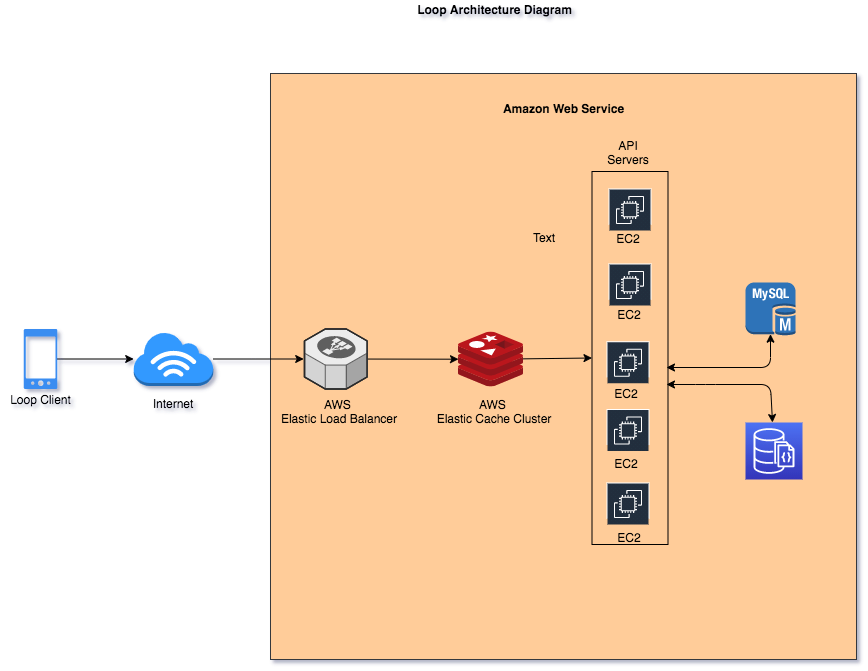

The diagram above was exported from draw.io. Its source (the exported page's mxGraphModel, read from the mxfile embedded in the PNG):
<mxGraphModel dx="946" dy="565" grid="0" gridSize="10" guides="1" tooltips="1" connect="1" arrows="1" fold="1" page="1" pageScale="1" pageWidth="1000" pageHeight="800" background="#ffffff" math="0" shadow="1">
  <root>
    <mxCell id="0" />
    <mxCell id="1" parent="0" />
    <mxCell id="kroYNwGmsETAXMmT1BXW-21" value="" style="whiteSpace=wrap;html=1;aspect=fixed;gradientDirection=west;fillColor=#ffcc99;strokeColor=#36393d;" parent="1" vertex="1">
      <mxGeometry x="301" y="116" width="586" height="586" as="geometry" />
    </mxCell>
    <mxCell id="kroYNwGmsETAXMmT1BXW-17" style="edgeStyle=none;rounded=0;orthogonalLoop=1;jettySize=auto;html=1;" parent="1" source="kroYNwGmsETAXMmT1BXW-1" target="kroYNwGmsETAXMmT1BXW-16" edge="1">
      <mxGeometry relative="1" as="geometry" />
    </mxCell>
    <mxCell id="kroYNwGmsETAXMmT1BXW-1" value="" style="html=1;aspect=fixed;strokeColor=none;shadow=0;align=center;verticalAlign=top;fillColor=#3B8DF1;shape=mxgraph.gcp2.phone_android" parent="1" vertex="1">
      <mxGeometry x="54.2" y="371.5" width="33.6" height="60" as="geometry" />
    </mxCell>
    <mxCell id="kroYNwGmsETAXMmT1BXW-6" value="Loop Client" style="text;html=1;align=center;verticalAlign=middle;resizable=0;points=[];autosize=1;" parent="1" vertex="1">
      <mxGeometry x="31" y="431.5" width="80" height="20" as="geometry" />
    </mxCell>
    <mxCell id="kroYNwGmsETAXMmT1BXW-11" style="edgeStyle=orthogonalEdgeStyle;rounded=0;orthogonalLoop=1;jettySize=auto;html=1;" parent="1" source="kroYNwGmsETAXMmT1BXW-16" edge="1">
      <mxGeometry relative="1" as="geometry">
        <mxPoint x="334.20000000000005" y="401.5" as="targetPoint" />
        <mxPoint x="264.2" y="401.4000000000001" as="sourcePoint" />
      </mxGeometry>
    </mxCell>
    <mxCell id="kroYNwGmsETAXMmT1BXW-15" value="Internet" style="text;html=1;strokeColor=none;fillColor=none;align=center;verticalAlign=middle;whiteSpace=wrap;rounded=0;" parent="1" vertex="1">
      <mxGeometry x="183.95" y="436" width="40" height="20" as="geometry" />
    </mxCell>
    <mxCell id="kroYNwGmsETAXMmT1BXW-16" value="" style="outlineConnect=0;dashed=0;verticalLabelPosition=bottom;verticalAlign=top;align=center;html=1;shape=mxgraph.aws3.internet_3;fillColor=#3399FF;gradientColor=none;" parent="1" vertex="1">
      <mxGeometry x="164.2" y="374.5" width="79.5" height="54" as="geometry" />
    </mxCell>
    <mxCell id="kroYNwGmsETAXMmT1BXW-19" value="AWS &lt;br&gt;Elastic Load Balancer" style="text;html=1;strokeColor=none;fillColor=none;align=center;verticalAlign=middle;whiteSpace=wrap;rounded=0;" parent="1" vertex="1">
      <mxGeometry x="303.2" y="436" width="134" height="35.5" as="geometry" />
    </mxCell>
    <mxCell id="kroYNwGmsETAXMmT1BXW-23" value="&lt;b&gt;Amazon Web Service&lt;/b&gt;" style="text;html=1;strokeColor=none;fillColor=none;align=center;verticalAlign=middle;whiteSpace=wrap;rounded=0;" parent="1" vertex="1">
      <mxGeometry x="516.5" y="139" width="155" height="23" as="geometry" />
    </mxCell>
    <mxCell id="kroYNwGmsETAXMmT1BXW-27" style="edgeStyle=none;rounded=0;orthogonalLoop=1;jettySize=auto;html=1;" parent="1" source="kroYNwGmsETAXMmT1BXW-24" target="kroYNwGmsETAXMmT1BXW-25" edge="1">
      <mxGeometry relative="1" as="geometry" />
    </mxCell>
    <mxCell id="kroYNwGmsETAXMmT1BXW-24" value="" style="verticalLabelPosition=bottom;html=1;verticalAlign=top;strokeWidth=1;align=center;outlineConnect=0;dashed=0;outlineConnect=0;shape=mxgraph.aws3d.elasticLoadBalancing;fillColor=#ECECEC;strokeColor=#5E5E5E;aspect=fixed;" parent="1" vertex="1">
      <mxGeometry x="335" y="371.5" width="62.61" height="60" as="geometry" />
    </mxCell>
    <mxCell id="kroYNwGmsETAXMmT1BXW-30" style="edgeStyle=none;rounded=0;orthogonalLoop=1;jettySize=auto;html=1;entryX=0;entryY=0.5;entryDx=0;entryDy=0;" parent="1" source="kroYNwGmsETAXMmT1BXW-25" target="bDQuv3UqHGL1I7pBjR2i-5" edge="1">
      <mxGeometry relative="1" as="geometry">
        <mxPoint x="590" y="402" as="targetPoint" />
      </mxGeometry>
    </mxCell>
    <mxCell id="kroYNwGmsETAXMmT1BXW-25" value="" style="aspect=fixed;html=1;points=[];align=center;image;fontSize=12;image=img/lib/mscae/Cache_Redis_Product.svg;fillColor=none;gradientColor=none;" parent="1" vertex="1">
      <mxGeometry x="489" y="374.5" width="64.88" height="54.5" as="geometry" />
    </mxCell>
    <mxCell id="kroYNwGmsETAXMmT1BXW-28" value="AWS &lt;br&gt;Elastic Cache Cluster" style="text;html=1;strokeColor=none;fillColor=none;align=center;verticalAlign=middle;whiteSpace=wrap;rounded=0;" parent="1" vertex="1">
      <mxGeometry x="458" y="436" width="134" height="35.5" as="geometry" />
    </mxCell>
    <mxCell id="kroYNwGmsETAXMmT1BXW-29" value="" style="outlineConnect=0;fontColor=#232F3E;gradientColor=none;strokeColor=#ffffff;fillColor=#232F3E;dashed=0;verticalLabelPosition=middle;verticalAlign=bottom;align=center;html=1;whiteSpace=wrap;fontSize=10;fontStyle=1;spacing=3;shape=mxgraph.aws4.productIcon;prIcon=mxgraph.aws4.ec2;" parent="1" vertex="1">
      <mxGeometry x="637" y="383.75" width="43" height="36" as="geometry" />
    </mxCell>
    <mxCell id="bDQuv3UqHGL1I7pBjR2i-1" value="" style="outlineConnect=0;fontColor=#232F3E;gradientColor=none;strokeColor=#ffffff;fillColor=#232F3E;dashed=0;verticalLabelPosition=middle;verticalAlign=bottom;align=center;html=1;whiteSpace=wrap;fontSize=10;fontStyle=1;spacing=3;shape=mxgraph.aws4.productIcon;prIcon=mxgraph.aws4.ec2;" parent="1" vertex="1">
      <mxGeometry x="637" y="451.5" width="43" height="36" as="geometry" />
    </mxCell>
    <mxCell id="bDQuv3UqHGL1I7pBjR2i-2" value="" style="outlineConnect=0;fontColor=#232F3E;gradientColor=none;strokeColor=#ffffff;fillColor=#232F3E;dashed=0;verticalLabelPosition=middle;verticalAlign=bottom;align=center;html=1;whiteSpace=wrap;fontSize=10;fontStyle=1;spacing=3;shape=mxgraph.aws4.productIcon;prIcon=mxgraph.aws4.ec2;" parent="1" vertex="1">
      <mxGeometry x="639" y="306" width="43" height="36" as="geometry" />
    </mxCell>
    <mxCell id="bDQuv3UqHGL1I7pBjR2i-3" value="" style="outlineConnect=0;fontColor=#232F3E;gradientColor=none;strokeColor=#ffffff;fillColor=#232F3E;dashed=0;verticalLabelPosition=middle;verticalAlign=bottom;align=center;html=1;whiteSpace=wrap;fontSize=10;fontStyle=1;spacing=3;shape=mxgraph.aws4.productIcon;prIcon=mxgraph.aws4.ec2;" parent="1" vertex="1">
      <mxGeometry x="637" y="525" width="43" height="36" as="geometry" />
    </mxCell>
    <mxCell id="bDQuv3UqHGL1I7pBjR2i-4" value="" style="outlineConnect=0;fontColor=#232F3E;gradientColor=none;strokeColor=#ffffff;fillColor=#232F3E;dashed=0;verticalLabelPosition=middle;verticalAlign=bottom;align=center;html=1;whiteSpace=wrap;fontSize=10;fontStyle=1;spacing=3;shape=mxgraph.aws4.productIcon;prIcon=mxgraph.aws4.ec2;" parent="1" vertex="1">
      <mxGeometry x="639" y="231" width="43" height="36" as="geometry" />
    </mxCell>
    <mxCell id="bDQuv3UqHGL1I7pBjR2i-5" value="" style="rounded=0;whiteSpace=wrap;html=1;fillColor=none;gradientColor=none;" parent="1" vertex="1">
      <mxGeometry x="622.5" y="214" width="76" height="373" as="geometry" />
    </mxCell>
    <mxCell id="bDQuv3UqHGL1I7pBjR2i-6" value="EC2" style="text;html=1;strokeColor=none;fillColor=none;align=center;verticalAlign=middle;whiteSpace=wrap;rounded=0;" parent="1" vertex="1">
      <mxGeometry x="639" y="271" width="40" height="20" as="geometry" />
    </mxCell>
    <mxCell id="bDQuv3UqHGL1I7pBjR2i-7" value="EC2" style="text;html=1;strokeColor=none;fillColor=none;align=center;verticalAlign=middle;whiteSpace=wrap;rounded=0;" parent="1" vertex="1">
      <mxGeometry x="640" y="347" width="40" height="20" as="geometry" />
    </mxCell>
    <mxCell id="bDQuv3UqHGL1I7pBjR2i-8" value="EC2" style="text;html=1;strokeColor=none;fillColor=none;align=center;verticalAlign=middle;whiteSpace=wrap;rounded=0;" parent="1" vertex="1">
      <mxGeometry x="637" y="426" width="40" height="20" as="geometry" />
    </mxCell>
    <mxCell id="bDQuv3UqHGL1I7pBjR2i-9" value="EC2" style="text;html=1;strokeColor=none;fillColor=none;align=center;verticalAlign=middle;whiteSpace=wrap;rounded=0;" parent="1" vertex="1">
      <mxGeometry x="637" y="496" width="40" height="20" as="geometry" />
    </mxCell>
    <mxCell id="bDQuv3UqHGL1I7pBjR2i-10" value="EC2" style="text;html=1;strokeColor=none;fillColor=none;align=center;verticalAlign=middle;whiteSpace=wrap;rounded=0;" parent="1" vertex="1">
      <mxGeometry x="640" y="570" width="40" height="20" as="geometry" />
    </mxCell>
    <mxCell id="bDQuv3UqHGL1I7pBjR2i-11" value="API Servers" style="text;html=1;strokeColor=none;fillColor=none;align=center;verticalAlign=middle;whiteSpace=wrap;rounded=0;" parent="1" vertex="1">
      <mxGeometry x="638.5" y="185" width="40" height="20" as="geometry" />
    </mxCell>
    <mxCell id="bDQuv3UqHGL1I7pBjR2i-14" value="" style="outlineConnect=0;dashed=0;verticalLabelPosition=bottom;verticalAlign=top;align=center;html=1;shape=mxgraph.aws3.mysql_db_instance;fillColor=#2E73B8;gradientColor=none;" parent="1" vertex="1">
      <mxGeometry x="776" y="325" width="50" height="53" as="geometry" />
    </mxCell>
    <mxCell id="bDQuv3UqHGL1I7pBjR2i-15" value="" style="outlineConnect=0;fontColor=#232F3E;gradientColor=#4D72F3;gradientDirection=north;fillColor=#3334B9;strokeColor=#ffffff;dashed=0;verticalLabelPosition=bottom;verticalAlign=top;align=center;html=1;fontSize=12;fontStyle=0;aspect=fixed;shape=mxgraph.aws4.resourceIcon;resIcon=mxgraph.aws4.documentdb_with_mongodb_compatibility;" parent="1" vertex="1">
      <mxGeometry x="776" y="465" width="57" height="57" as="geometry" />
    </mxCell>
    <mxCell id="bDQuv3UqHGL1I7pBjR2i-32" value="" style="endArrow=classic;startArrow=classic;html=1;entryX=0.5;entryY=0.975;entryDx=0;entryDy=0;entryPerimeter=0;" parent="1" target="bDQuv3UqHGL1I7pBjR2i-14" edge="1">
      <mxGeometry width="50" height="50" relative="1" as="geometry">
        <mxPoint x="697" y="410" as="sourcePoint" />
        <mxPoint x="747" y="360" as="targetPoint" />
        <Array as="points">
          <mxPoint x="801" y="410" />
        </Array>
      </mxGeometry>
    </mxCell>
    <mxCell id="bDQuv3UqHGL1I7pBjR2i-33" value="" style="endArrow=classic;startArrow=classic;html=1;exitX=0.98;exitY=0.571;exitDx=0;exitDy=0;exitPerimeter=0;" parent="1" source="bDQuv3UqHGL1I7pBjR2i-5" target="bDQuv3UqHGL1I7pBjR2i-15" edge="1">
      <mxGeometry width="50" height="50" relative="1" as="geometry">
        <mxPoint x="697" y="410" as="sourcePoint" />
        <mxPoint x="747" y="360" as="targetPoint" />
        <Array as="points">
          <mxPoint x="736" y="427" />
          <mxPoint x="801" y="427" />
        </Array>
      </mxGeometry>
    </mxCell>
    <mxCell id="bDQuv3UqHGL1I7pBjR2i-34" value="Text" style="text;html=1;strokeColor=none;fillColor=none;align=center;verticalAlign=middle;whiteSpace=wrap;rounded=0;" parent="1" vertex="1">
      <mxGeometry x="555" y="270" width="40" height="20" as="geometry" />
    </mxCell>
    <mxCell id="bDQuv3UqHGL1I7pBjR2i-35" value="&lt;b&gt;Loop Architecture Diagram&lt;/b&gt;" style="text;html=1;align=center;verticalAlign=middle;resizable=0;points=[];autosize=1;" parent="1" vertex="1">
      <mxGeometry x="443" y="43" width="164" height="18" as="geometry" />
    </mxCell>
  </root>
</mxGraphModel>